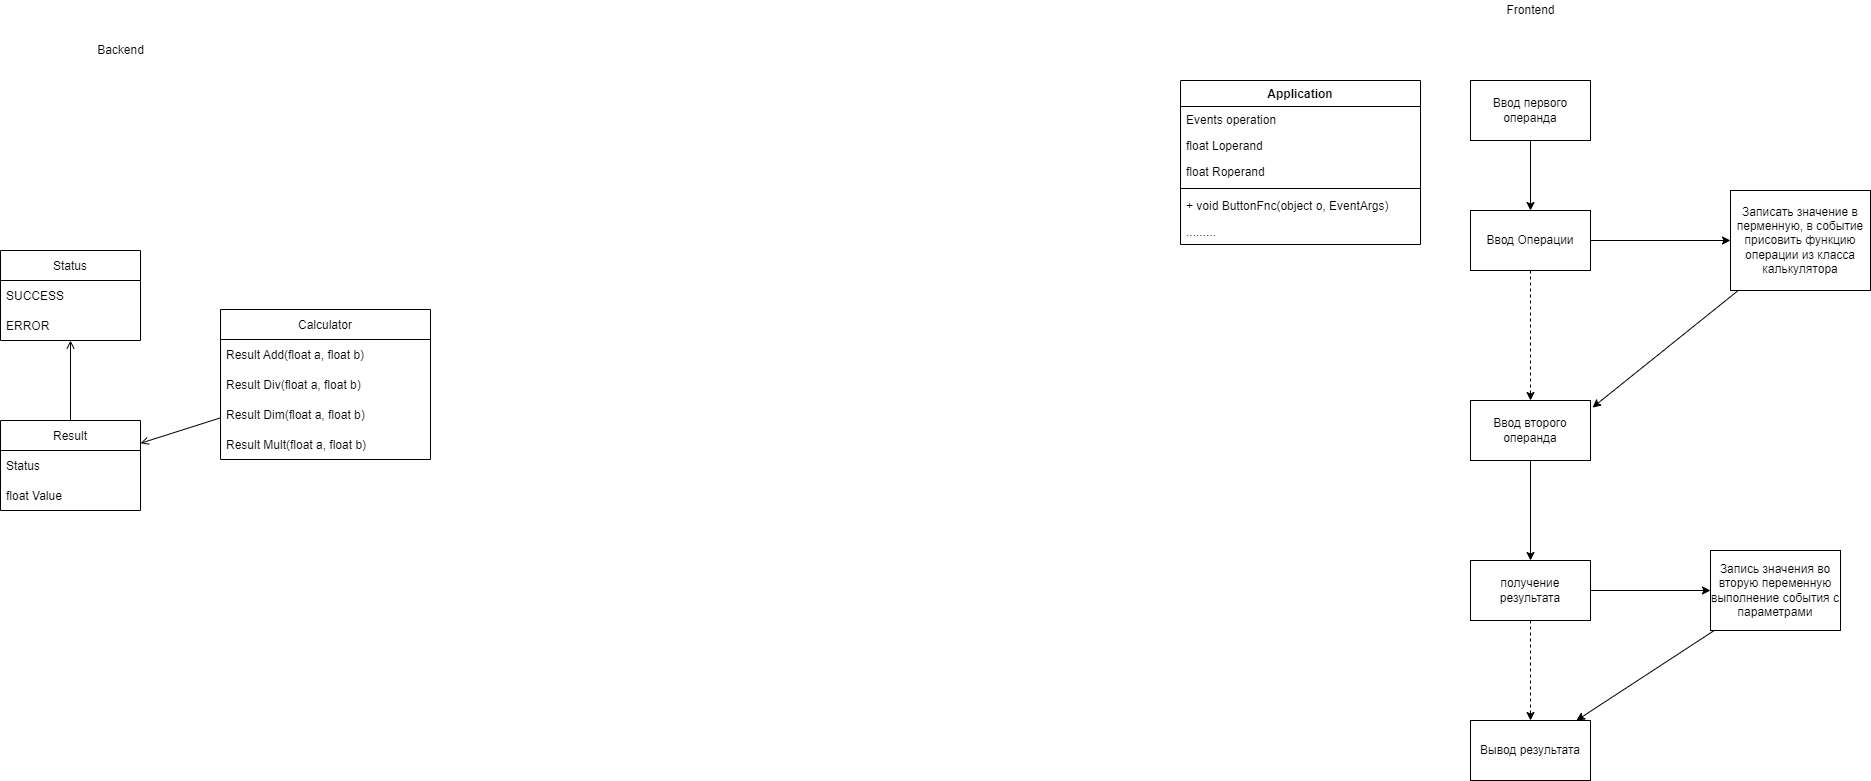

The diagram above was exported from draw.io. Its source (the exported page's mxGraphModel, read from the mxfile embedded in the PNG):
<mxGraphModel dx="1422" dy="898" grid="1" gridSize="10" guides="1" tooltips="1" connect="1" arrows="1" fold="1" page="1" pageScale="1" pageWidth="1169" pageHeight="827" math="0" shadow="0">
  <root>
    <mxCell id="0" />
    <mxCell id="1" parent="0" />
    <mxCell id="eBn8CLZ7sXzG0S2YtPtf-1" value="Status" style="swimlane;fontStyle=0;childLayout=stackLayout;horizontal=1;startSize=30;horizontalStack=0;resizeParent=1;resizeParentMax=0;resizeLast=0;collapsible=1;marginBottom=0;swimlaneFillColor=none;gradientColor=none;" vertex="1" parent="1">
      <mxGeometry x="210" y="280" width="140" height="90" as="geometry" />
    </mxCell>
    <mxCell id="eBn8CLZ7sXzG0S2YtPtf-2" value="SUCCESS" style="text;align=left;verticalAlign=middle;spacingLeft=4;spacingRight=4;overflow=hidden;points=[[0,0.5],[1,0.5]];portConstraint=eastwest;rotatable=0;" vertex="1" parent="eBn8CLZ7sXzG0S2YtPtf-1">
      <mxGeometry y="30" width="140" height="30" as="geometry" />
    </mxCell>
    <mxCell id="eBn8CLZ7sXzG0S2YtPtf-3" value="ERROR" style="text;align=left;verticalAlign=middle;spacingLeft=4;spacingRight=4;overflow=hidden;points=[[0,0.5],[1,0.5]];portConstraint=eastwest;rotatable=0;" vertex="1" parent="eBn8CLZ7sXzG0S2YtPtf-1">
      <mxGeometry y="60" width="140" height="30" as="geometry" />
    </mxCell>
    <mxCell id="eBn8CLZ7sXzG0S2YtPtf-15" style="rounded=0;orthogonalLoop=1;jettySize=auto;html=1;endArrow=open;endFill=0;" edge="1" parent="1" source="eBn8CLZ7sXzG0S2YtPtf-9" target="eBn8CLZ7sXzG0S2YtPtf-5">
      <mxGeometry relative="1" as="geometry">
        <mxPoint x="400" y="580" as="targetPoint" />
      </mxGeometry>
    </mxCell>
    <mxCell id="eBn8CLZ7sXzG0S2YtPtf-18" style="edgeStyle=none;rounded=0;orthogonalLoop=1;jettySize=auto;html=1;endArrow=open;endFill=0;" edge="1" parent="1" source="eBn8CLZ7sXzG0S2YtPtf-5" target="eBn8CLZ7sXzG0S2YtPtf-1">
      <mxGeometry relative="1" as="geometry" />
    </mxCell>
    <mxCell id="eBn8CLZ7sXzG0S2YtPtf-5" value="Result" style="swimlane;fontStyle=0;childLayout=stackLayout;horizontal=1;startSize=30;horizontalStack=0;resizeParent=1;resizeParentMax=0;resizeLast=0;collapsible=1;marginBottom=0;" vertex="1" parent="1">
      <mxGeometry x="210" y="450" width="140" height="90" as="geometry" />
    </mxCell>
    <mxCell id="eBn8CLZ7sXzG0S2YtPtf-6" value="Status" style="text;align=left;verticalAlign=middle;spacingLeft=4;spacingRight=4;overflow=hidden;points=[[0,0.5],[1,0.5]];portConstraint=eastwest;rotatable=0;" vertex="1" parent="eBn8CLZ7sXzG0S2YtPtf-5">
      <mxGeometry y="30" width="140" height="30" as="geometry" />
    </mxCell>
    <mxCell id="eBn8CLZ7sXzG0S2YtPtf-7" value="float Value" style="text;align=left;verticalAlign=middle;spacingLeft=4;spacingRight=4;overflow=hidden;points=[[0,0.5],[1,0.5]];portConstraint=eastwest;rotatable=0;" vertex="1" parent="eBn8CLZ7sXzG0S2YtPtf-5">
      <mxGeometry y="60" width="140" height="30" as="geometry" />
    </mxCell>
    <mxCell id="eBn8CLZ7sXzG0S2YtPtf-9" value="Calculator" style="swimlane;fontStyle=0;childLayout=stackLayout;horizontal=1;startSize=30;horizontalStack=0;resizeParent=1;resizeParentMax=0;resizeLast=0;collapsible=1;marginBottom=0;" vertex="1" parent="1">
      <mxGeometry x="430" y="339" width="210" height="150" as="geometry" />
    </mxCell>
    <mxCell id="eBn8CLZ7sXzG0S2YtPtf-10" value="Result Add(float a, float b)" style="text;align=left;verticalAlign=middle;spacingLeft=4;spacingRight=4;overflow=hidden;points=[[0,0.5],[1,0.5]];portConstraint=eastwest;rotatable=0;" vertex="1" parent="eBn8CLZ7sXzG0S2YtPtf-9">
      <mxGeometry y="30" width="210" height="30" as="geometry" />
    </mxCell>
    <mxCell id="eBn8CLZ7sXzG0S2YtPtf-11" value="Result Div(float a, float b)" style="text;align=left;verticalAlign=middle;spacingLeft=4;spacingRight=4;overflow=hidden;points=[[0,0.5],[1,0.5]];portConstraint=eastwest;rotatable=0;" vertex="1" parent="eBn8CLZ7sXzG0S2YtPtf-9">
      <mxGeometry y="60" width="210" height="30" as="geometry" />
    </mxCell>
    <mxCell id="eBn8CLZ7sXzG0S2YtPtf-12" value="Result Dim(float a, float b)" style="text;align=left;verticalAlign=middle;spacingLeft=4;spacingRight=4;overflow=hidden;points=[[0,0.5],[1,0.5]];portConstraint=eastwest;rotatable=0;" vertex="1" parent="eBn8CLZ7sXzG0S2YtPtf-9">
      <mxGeometry y="90" width="210" height="30" as="geometry" />
    </mxCell>
    <mxCell id="eBn8CLZ7sXzG0S2YtPtf-13" value="Result Mult(float a, float b)" style="text;align=left;verticalAlign=middle;spacingLeft=4;spacingRight=4;overflow=hidden;points=[[0,0.5],[1,0.5]];portConstraint=eastwest;rotatable=0;" vertex="1" parent="eBn8CLZ7sXzG0S2YtPtf-9">
      <mxGeometry y="120" width="210" height="30" as="geometry" />
    </mxCell>
    <mxCell id="eBn8CLZ7sXzG0S2YtPtf-25" value="Application" style="swimlane;fontStyle=1;align=center;verticalAlign=top;childLayout=stackLayout;horizontal=1;startSize=26;horizontalStack=0;resizeParent=1;resizeParentMax=0;resizeLast=0;collapsible=1;marginBottom=0;gradientColor=none;" vertex="1" parent="1">
      <mxGeometry x="1390" y="110" width="240" height="164" as="geometry" />
    </mxCell>
    <mxCell id="eBn8CLZ7sXzG0S2YtPtf-26" value="Events operation" style="text;strokeColor=none;fillColor=none;align=left;verticalAlign=top;spacingLeft=4;spacingRight=4;overflow=hidden;rotatable=0;points=[[0,0.5],[1,0.5]];portConstraint=eastwest;" vertex="1" parent="eBn8CLZ7sXzG0S2YtPtf-25">
      <mxGeometry y="26" width="240" height="26" as="geometry" />
    </mxCell>
    <mxCell id="eBn8CLZ7sXzG0S2YtPtf-29" value="float Loperand" style="text;strokeColor=none;fillColor=none;align=left;verticalAlign=top;spacingLeft=4;spacingRight=4;overflow=hidden;rotatable=0;points=[[0,0.5],[1,0.5]];portConstraint=eastwest;" vertex="1" parent="eBn8CLZ7sXzG0S2YtPtf-25">
      <mxGeometry y="52" width="240" height="26" as="geometry" />
    </mxCell>
    <mxCell id="eBn8CLZ7sXzG0S2YtPtf-30" value="float Roperand" style="text;strokeColor=none;fillColor=none;align=left;verticalAlign=top;spacingLeft=4;spacingRight=4;overflow=hidden;rotatable=0;points=[[0,0.5],[1,0.5]];portConstraint=eastwest;" vertex="1" parent="eBn8CLZ7sXzG0S2YtPtf-25">
      <mxGeometry y="78" width="240" height="26" as="geometry" />
    </mxCell>
    <mxCell id="eBn8CLZ7sXzG0S2YtPtf-27" value="" style="line;strokeWidth=1;fillColor=none;align=left;verticalAlign=middle;spacingTop=-1;spacingLeft=3;spacingRight=3;rotatable=0;labelPosition=right;points=[];portConstraint=eastwest;" vertex="1" parent="eBn8CLZ7sXzG0S2YtPtf-25">
      <mxGeometry y="104" width="240" height="8" as="geometry" />
    </mxCell>
    <mxCell id="eBn8CLZ7sXzG0S2YtPtf-28" value="+ void ButtonFnc(object o, EventArgs)" style="text;strokeColor=none;fillColor=none;align=left;verticalAlign=top;spacingLeft=4;spacingRight=4;overflow=hidden;rotatable=0;points=[[0,0.5],[1,0.5]];portConstraint=eastwest;" vertex="1" parent="eBn8CLZ7sXzG0S2YtPtf-25">
      <mxGeometry y="112" width="240" height="26" as="geometry" />
    </mxCell>
    <mxCell id="eBn8CLZ7sXzG0S2YtPtf-31" value="........." style="text;strokeColor=none;fillColor=none;align=left;verticalAlign=top;spacingLeft=4;spacingRight=4;overflow=hidden;rotatable=0;points=[[0,0.5],[1,0.5]];portConstraint=eastwest;" vertex="1" parent="eBn8CLZ7sXzG0S2YtPtf-25">
      <mxGeometry y="138" width="240" height="26" as="geometry" />
    </mxCell>
    <mxCell id="eBn8CLZ7sXzG0S2YtPtf-34" style="edgeStyle=none;rounded=0;orthogonalLoop=1;jettySize=auto;html=1;endArrow=classic;endFill=1;" edge="1" parent="1" source="eBn8CLZ7sXzG0S2YtPtf-32" target="eBn8CLZ7sXzG0S2YtPtf-33">
      <mxGeometry relative="1" as="geometry" />
    </mxCell>
    <mxCell id="eBn8CLZ7sXzG0S2YtPtf-32" value="Ввод первого операнда" style="whiteSpace=wrap;html=1;gradientColor=none;" vertex="1" parent="1">
      <mxGeometry x="1680" y="110" width="120" height="60" as="geometry" />
    </mxCell>
    <mxCell id="eBn8CLZ7sXzG0S2YtPtf-36" style="edgeStyle=none;rounded=0;orthogonalLoop=1;jettySize=auto;html=1;endArrow=classic;endFill=1;" edge="1" parent="1" source="eBn8CLZ7sXzG0S2YtPtf-33" target="eBn8CLZ7sXzG0S2YtPtf-35">
      <mxGeometry relative="1" as="geometry" />
    </mxCell>
    <mxCell id="eBn8CLZ7sXzG0S2YtPtf-38" style="edgeStyle=none;rounded=0;orthogonalLoop=1;jettySize=auto;html=1;endArrow=classic;endFill=1;dashed=1;" edge="1" parent="1" source="eBn8CLZ7sXzG0S2YtPtf-33" target="eBn8CLZ7sXzG0S2YtPtf-37">
      <mxGeometry relative="1" as="geometry" />
    </mxCell>
    <mxCell id="eBn8CLZ7sXzG0S2YtPtf-33" value="Ввод Операции" style="whiteSpace=wrap;html=1;gradientColor=none;" vertex="1" parent="1">
      <mxGeometry x="1680" y="240" width="120" height="60" as="geometry" />
    </mxCell>
    <mxCell id="eBn8CLZ7sXzG0S2YtPtf-39" style="edgeStyle=none;rounded=0;orthogonalLoop=1;jettySize=auto;html=1;entryX=1.017;entryY=0.117;entryDx=0;entryDy=0;entryPerimeter=0;endArrow=classic;endFill=1;" edge="1" parent="1" source="eBn8CLZ7sXzG0S2YtPtf-35" target="eBn8CLZ7sXzG0S2YtPtf-37">
      <mxGeometry relative="1" as="geometry" />
    </mxCell>
    <mxCell id="eBn8CLZ7sXzG0S2YtPtf-35" value="Записать значение в перменную, в событие присовить функцию операции из класса калькулятора" style="whiteSpace=wrap;html=1;gradientColor=none;" vertex="1" parent="1">
      <mxGeometry x="1940" y="220" width="140" height="100" as="geometry" />
    </mxCell>
    <mxCell id="eBn8CLZ7sXzG0S2YtPtf-41" style="edgeStyle=none;rounded=0;orthogonalLoop=1;jettySize=auto;html=1;endArrow=classic;endFill=1;" edge="1" parent="1" source="eBn8CLZ7sXzG0S2YtPtf-37" target="eBn8CLZ7sXzG0S2YtPtf-40">
      <mxGeometry relative="1" as="geometry" />
    </mxCell>
    <mxCell id="eBn8CLZ7sXzG0S2YtPtf-37" value="Ввод второго операнда" style="whiteSpace=wrap;html=1;gradientColor=none;" vertex="1" parent="1">
      <mxGeometry x="1680" y="430" width="120" height="60" as="geometry" />
    </mxCell>
    <mxCell id="eBn8CLZ7sXzG0S2YtPtf-43" style="edgeStyle=none;rounded=0;orthogonalLoop=1;jettySize=auto;html=1;endArrow=classic;endFill=1;" edge="1" parent="1" source="eBn8CLZ7sXzG0S2YtPtf-40" target="eBn8CLZ7sXzG0S2YtPtf-42">
      <mxGeometry relative="1" as="geometry" />
    </mxCell>
    <mxCell id="eBn8CLZ7sXzG0S2YtPtf-45" style="edgeStyle=none;rounded=0;orthogonalLoop=1;jettySize=auto;html=1;endArrow=classic;endFill=1;dashed=1;" edge="1" parent="1" source="eBn8CLZ7sXzG0S2YtPtf-40" target="eBn8CLZ7sXzG0S2YtPtf-44">
      <mxGeometry relative="1" as="geometry" />
    </mxCell>
    <mxCell id="eBn8CLZ7sXzG0S2YtPtf-40" value="получение результата" style="whiteSpace=wrap;html=1;gradientColor=none;" vertex="1" parent="1">
      <mxGeometry x="1680" y="590" width="120" height="60" as="geometry" />
    </mxCell>
    <mxCell id="eBn8CLZ7sXzG0S2YtPtf-46" style="edgeStyle=none;rounded=0;orthogonalLoop=1;jettySize=auto;html=1;endArrow=classic;endFill=1;" edge="1" parent="1" source="eBn8CLZ7sXzG0S2YtPtf-42" target="eBn8CLZ7sXzG0S2YtPtf-44">
      <mxGeometry relative="1" as="geometry" />
    </mxCell>
    <mxCell id="eBn8CLZ7sXzG0S2YtPtf-42" value="Запись значения во вторую переменную&lt;br&gt;выполнение события с параметрами" style="whiteSpace=wrap;html=1;gradientColor=none;" vertex="1" parent="1">
      <mxGeometry x="1920" y="580" width="130" height="80" as="geometry" />
    </mxCell>
    <mxCell id="eBn8CLZ7sXzG0S2YtPtf-44" value="Вывод результата" style="whiteSpace=wrap;html=1;gradientColor=none;" vertex="1" parent="1">
      <mxGeometry x="1680" y="750" width="120" height="60" as="geometry" />
    </mxCell>
    <mxCell id="eBn8CLZ7sXzG0S2YtPtf-47" value="Backend" style="text;html=1;align=center;verticalAlign=middle;resizable=0;points=[];autosize=1;strokeColor=none;fillColor=none;" vertex="1" parent="1">
      <mxGeometry x="300" y="70" width="60" height="20" as="geometry" />
    </mxCell>
    <mxCell id="eBn8CLZ7sXzG0S2YtPtf-49" value="Frontend" style="text;html=1;align=center;verticalAlign=middle;resizable=0;points=[];autosize=1;strokeColor=none;fillColor=none;" vertex="1" parent="1">
      <mxGeometry x="1710" y="30" width="60" height="20" as="geometry" />
    </mxCell>
  </root>
</mxGraphModel>